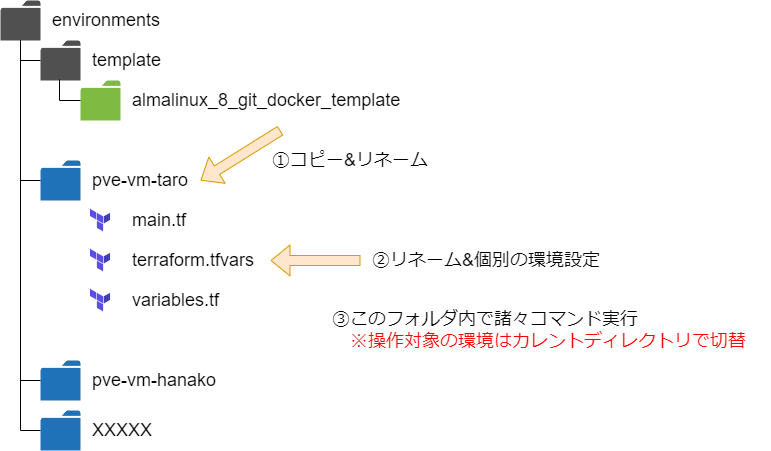

The diagram above was exported from draw.io. Its source (the exported page's mxGraphModel, read from the mxfile embedded in the PNG):
<mxGraphModel dx="978" dy="800" grid="1" gridSize="10" guides="1" tooltips="1" connect="1" arrows="1" fold="1" page="1" pageScale="1" pageWidth="1169" pageHeight="827" background="#ffffff" math="0" shadow="0">
  <root>
    <mxCell id="0" />
    <mxCell id="1" parent="0" />
    <mxCell id="18" value="" style="shape=flexArrow;endArrow=classic;html=1;rounded=0;fillColor=#ffe6cc;strokeColor=#d79b00;" edge="1" parent="1">
      <mxGeometry width="50" height="50" relative="1" as="geometry">
        <mxPoint x="320" y="170" as="sourcePoint" />
        <mxPoint x="240" y="220" as="targetPoint" />
      </mxGeometry>
    </mxCell>
    <mxCell id="9CgZF9EFE1kyV883EvPB-19" value="" style="group" vertex="1" connectable="0" parent="1">
      <mxGeometry x="120" y="240" width="170" height="40" as="geometry" />
    </mxCell>
    <mxCell id="9CgZF9EFE1kyV883EvPB-20" value="" style="shape=image;imageAspect=0;aspect=fixed;verticalLabelPosition=bottom;verticalAlign=top;image=data:image/svg+xml,(base64 omitted: 464 chars);" vertex="1" parent="9CgZF9EFE1kyV883EvPB-19">
      <mxGeometry width="40" height="40" as="geometry" />
    </mxCell>
    <mxCell id="9CgZF9EFE1kyV883EvPB-21" value="main.tf" style="text;html=1;strokeColor=none;fillColor=none;align=left;verticalAlign=middle;whiteSpace=wrap;rounded=0;fontSize=18;fontStyle=0;labelPosition=center;verticalLabelPosition=middle;" vertex="1" parent="9CgZF9EFE1kyV883EvPB-19">
      <mxGeometry x="50" width="120" height="40" as="geometry" />
    </mxCell>
    <mxCell id="9CgZF9EFE1kyV883EvPB-22" value="" style="group" vertex="1" connectable="0" parent="1">
      <mxGeometry x="40" y="40" width="170" height="40" as="geometry" />
    </mxCell>
    <mxCell id="9CgZF9EFE1kyV883EvPB-23" value="" style="sketch=0;pointerEvents=1;shadow=0;dashed=0;html=1;strokeColor=none;fillColor=#505050;labelPosition=center;verticalLabelPosition=bottom;verticalAlign=top;outlineConnect=0;align=center;shape=mxgraph.office.concepts.folder;" vertex="1" parent="9CgZF9EFE1kyV883EvPB-22">
      <mxGeometry width="40" height="40" as="geometry" />
    </mxCell>
    <mxCell id="9CgZF9EFE1kyV883EvPB-24" value="environments" style="text;html=1;strokeColor=none;fillColor=none;align=left;verticalAlign=middle;whiteSpace=wrap;rounded=0;fontSize=18;fontStyle=0;labelPosition=center;verticalLabelPosition=middle;" vertex="1" parent="9CgZF9EFE1kyV883EvPB-22">
      <mxGeometry x="50" width="120" height="40" as="geometry" />
    </mxCell>
    <mxCell id="9CgZF9EFE1kyV883EvPB-25" value="" style="group" vertex="1" connectable="0" parent="1">
      <mxGeometry x="120" y="120" width="170" height="40" as="geometry" />
    </mxCell>
    <mxCell id="9CgZF9EFE1kyV883EvPB-26" value="" style="sketch=0;pointerEvents=1;shadow=0;dashed=0;html=1;strokeColor=none;labelPosition=center;verticalLabelPosition=bottom;verticalAlign=top;outlineConnect=0;align=center;shape=mxgraph.office.concepts.folder;fillColor=#7FBA42;" vertex="1" parent="9CgZF9EFE1kyV883EvPB-25">
      <mxGeometry width="40" height="40" as="geometry" />
    </mxCell>
    <mxCell id="9CgZF9EFE1kyV883EvPB-27" value="almalinux_8_git_docker_template" style="text;html=1;strokeColor=none;fillColor=none;align=left;verticalAlign=middle;whiteSpace=wrap;rounded=0;fontSize=18;fontStyle=0;labelPosition=center;verticalLabelPosition=middle;" vertex="1" parent="9CgZF9EFE1kyV883EvPB-25">
      <mxGeometry x="50" width="120" height="40" as="geometry" />
    </mxCell>
    <mxCell id="9CgZF9EFE1kyV883EvPB-28" value="" style="group" vertex="1" connectable="0" parent="1">
      <mxGeometry x="80" y="200" width="170" height="40" as="geometry" />
    </mxCell>
    <mxCell id="9CgZF9EFE1kyV883EvPB-29" value="" style="sketch=0;pointerEvents=1;shadow=0;dashed=0;html=1;strokeColor=none;labelPosition=center;verticalLabelPosition=bottom;verticalAlign=top;outlineConnect=0;align=center;shape=mxgraph.office.concepts.folder;fillColor=#2072B8;" vertex="1" parent="9CgZF9EFE1kyV883EvPB-28">
      <mxGeometry width="40" height="40" as="geometry" />
    </mxCell>
    <mxCell id="9CgZF9EFE1kyV883EvPB-30" value="pve-vm-taro" style="text;html=1;strokeColor=none;fillColor=none;align=left;verticalAlign=middle;whiteSpace=wrap;rounded=0;fontSize=18;fontStyle=0;labelPosition=center;verticalLabelPosition=middle;" vertex="1" parent="9CgZF9EFE1kyV883EvPB-28">
      <mxGeometry x="50" width="120" height="40" as="geometry" />
    </mxCell>
    <mxCell id="9CgZF9EFE1kyV883EvPB-31" value="" style="group" vertex="1" connectable="0" parent="1">
      <mxGeometry x="80" y="80" width="170" height="40" as="geometry" />
    </mxCell>
    <mxCell id="9CgZF9EFE1kyV883EvPB-32" value="" style="sketch=0;pointerEvents=1;shadow=0;dashed=0;html=1;strokeColor=none;fillColor=#505050;labelPosition=center;verticalLabelPosition=bottom;verticalAlign=top;outlineConnect=0;align=center;shape=mxgraph.office.concepts.folder;" vertex="1" parent="9CgZF9EFE1kyV883EvPB-31">
      <mxGeometry width="40" height="40" as="geometry" />
    </mxCell>
    <mxCell id="9CgZF9EFE1kyV883EvPB-33" value="template" style="text;html=1;strokeColor=none;fillColor=none;align=left;verticalAlign=middle;whiteSpace=wrap;rounded=0;fontSize=18;fontStyle=0;labelPosition=center;verticalLabelPosition=middle;" vertex="1" parent="9CgZF9EFE1kyV883EvPB-31">
      <mxGeometry x="50" width="120" height="40" as="geometry" />
    </mxCell>
    <mxCell id="9CgZF9EFE1kyV883EvPB-34" value="" style="endArrow=none;html=1;rounded=0;" edge="1" parent="1" source="9CgZF9EFE1kyV883EvPB-32" target="9CgZF9EFE1kyV883EvPB-23">
      <mxGeometry width="50" height="50" relative="1" as="geometry">
        <mxPoint x="270" y="377.65625" as="sourcePoint" />
        <mxPoint x="215" y="320" as="targetPoint" />
        <Array as="points">
          <mxPoint x="60" y="100" />
        </Array>
      </mxGeometry>
    </mxCell>
    <mxCell id="9CgZF9EFE1kyV883EvPB-35" value="" style="endArrow=none;html=1;rounded=0;entryX=0.475;entryY=0.975;entryDx=0;entryDy=0;entryPerimeter=0;" edge="1" parent="1" source="9CgZF9EFE1kyV883EvPB-26" target="9CgZF9EFE1kyV883EvPB-32">
      <mxGeometry width="50" height="50" relative="1" as="geometry">
        <mxPoint x="90" y="110" as="sourcePoint" />
        <mxPoint x="70" y="90" as="targetPoint" />
        <Array as="points">
          <mxPoint x="99" y="140" />
        </Array>
      </mxGeometry>
    </mxCell>
    <mxCell id="9CgZF9EFE1kyV883EvPB-36" value="" style="group" vertex="1" connectable="0" parent="1">
      <mxGeometry x="80" y="400" width="220" height="40" as="geometry" />
    </mxCell>
    <mxCell id="9CgZF9EFE1kyV883EvPB-37" value="" style="sketch=0;pointerEvents=1;shadow=0;dashed=0;html=1;strokeColor=none;labelPosition=center;verticalLabelPosition=bottom;verticalAlign=top;outlineConnect=0;align=center;shape=mxgraph.office.concepts.folder;fillColor=#2072B8;" vertex="1" parent="9CgZF9EFE1kyV883EvPB-36">
      <mxGeometry width="40" height="40" as="geometry" />
    </mxCell>
    <mxCell id="9CgZF9EFE1kyV883EvPB-38" value="pve-vm-hanako" style="text;html=1;strokeColor=none;fillColor=none;align=left;verticalAlign=middle;whiteSpace=wrap;rounded=0;fontSize=18;fontStyle=0;labelPosition=center;verticalLabelPosition=middle;" vertex="1" parent="9CgZF9EFE1kyV883EvPB-36">
      <mxGeometry x="50" width="170" height="40" as="geometry" />
    </mxCell>
    <mxCell id="9CgZF9EFE1kyV883EvPB-42" value="" style="group" vertex="1" connectable="0" parent="1">
      <mxGeometry x="120" y="280" width="170" height="40" as="geometry" />
    </mxCell>
    <mxCell id="9CgZF9EFE1kyV883EvPB-43" value="" style="shape=image;imageAspect=0;aspect=fixed;verticalLabelPosition=bottom;verticalAlign=top;image=data:image/svg+xml,(base64 omitted: 464 chars);" vertex="1" parent="9CgZF9EFE1kyV883EvPB-42">
      <mxGeometry width="40" height="40" as="geometry" />
    </mxCell>
    <mxCell id="9CgZF9EFE1kyV883EvPB-44" value="terraform.tfvars" style="text;html=1;strokeColor=none;fillColor=none;align=left;verticalAlign=middle;whiteSpace=wrap;rounded=0;fontSize=18;fontStyle=0;labelPosition=center;verticalLabelPosition=middle;" vertex="1" parent="9CgZF9EFE1kyV883EvPB-42">
      <mxGeometry x="50" width="120" height="40" as="geometry" />
    </mxCell>
    <mxCell id="9CgZF9EFE1kyV883EvPB-45" value="" style="group" vertex="1" connectable="0" parent="1">
      <mxGeometry x="120" y="320" width="170" height="40" as="geometry" />
    </mxCell>
    <mxCell id="9CgZF9EFE1kyV883EvPB-46" value="" style="shape=image;imageAspect=0;aspect=fixed;verticalLabelPosition=bottom;verticalAlign=top;image=data:image/svg+xml,(base64 omitted: 464 chars);" vertex="1" parent="9CgZF9EFE1kyV883EvPB-45">
      <mxGeometry width="40" height="40" as="geometry" />
    </mxCell>
    <mxCell id="9CgZF9EFE1kyV883EvPB-47" value="variables.tf" style="text;html=1;strokeColor=none;fillColor=none;align=left;verticalAlign=middle;whiteSpace=wrap;rounded=0;fontSize=18;fontStyle=0;labelPosition=center;verticalLabelPosition=middle;" vertex="1" parent="9CgZF9EFE1kyV883EvPB-45">
      <mxGeometry x="50" width="120" height="40" as="geometry" />
    </mxCell>
    <mxCell id="9CgZF9EFE1kyV883EvPB-48" value="①コピー&amp;amp;リネーム" style="text;html=1;strokeColor=none;fillColor=none;align=left;verticalAlign=middle;whiteSpace=wrap;rounded=0;fontSize=18;fontStyle=0;labelPosition=center;verticalLabelPosition=middle;" vertex="1" parent="1">
      <mxGeometry x="310" y="180" width="190" height="40" as="geometry" />
    </mxCell>
    <mxCell id="9CgZF9EFE1kyV883EvPB-49" value="" style="group" vertex="1" connectable="0" parent="1">
      <mxGeometry x="80" y="450" width="220" height="40" as="geometry" />
    </mxCell>
    <mxCell id="9CgZF9EFE1kyV883EvPB-50" value="" style="sketch=0;pointerEvents=1;shadow=0;dashed=0;html=1;strokeColor=none;labelPosition=center;verticalLabelPosition=bottom;verticalAlign=top;outlineConnect=0;align=center;shape=mxgraph.office.concepts.folder;fillColor=#2072B8;" vertex="1" parent="9CgZF9EFE1kyV883EvPB-49">
      <mxGeometry width="40" height="40" as="geometry" />
    </mxCell>
    <mxCell id="9CgZF9EFE1kyV883EvPB-51" value="XXXXX" style="text;html=1;strokeColor=none;fillColor=none;align=left;verticalAlign=middle;whiteSpace=wrap;rounded=0;fontSize=18;fontStyle=0;labelPosition=center;verticalLabelPosition=middle;" vertex="1" parent="9CgZF9EFE1kyV883EvPB-49">
      <mxGeometry x="50" width="170" height="40" as="geometry" />
    </mxCell>
    <mxCell id="9CgZF9EFE1kyV883EvPB-52" value="" style="shape=flexArrow;endArrow=classic;html=1;rounded=0;fillColor=#ffe6cc;strokeColor=#d79b00;" edge="1" parent="1">
      <mxGeometry width="50" height="50" relative="1" as="geometry">
        <mxPoint x="400" y="300" as="sourcePoint" />
        <mxPoint x="310" y="300" as="targetPoint" />
      </mxGeometry>
    </mxCell>
    <mxCell id="9CgZF9EFE1kyV883EvPB-53" value="②リネーム&amp;amp;個別の環境設定" style="text;html=1;strokeColor=none;fillColor=none;align=left;verticalAlign=middle;whiteSpace=wrap;rounded=0;fontSize=18;fontStyle=0;labelPosition=center;verticalLabelPosition=middle;" vertex="1" parent="1">
      <mxGeometry x="410" y="280" width="250" height="40" as="geometry" />
    </mxCell>
    <mxCell id="9CgZF9EFE1kyV883EvPB-55" value="③このフォルダ内で諸々コマンド実行&lt;br&gt;　&lt;font color=&quot;#ff0000&quot;&gt;※操作対象の環境はカレントディレクトリで切替&lt;/font&gt;" style="text;html=1;strokeColor=none;fillColor=none;align=left;verticalAlign=middle;whiteSpace=wrap;rounded=0;fontSize=18;fontStyle=0;labelPosition=center;verticalLabelPosition=middle;" vertex="1" parent="1">
      <mxGeometry x="370" y="350" width="440" height="40" as="geometry" />
    </mxCell>
    <mxCell id="9CgZF9EFE1kyV883EvPB-56" value="" style="endArrow=none;html=1;rounded=0;" edge="1" parent="1" source="9CgZF9EFE1kyV883EvPB-29" target="9CgZF9EFE1kyV883EvPB-23">
      <mxGeometry width="50" height="50" relative="1" as="geometry">
        <mxPoint x="90" y="110" as="sourcePoint" />
        <mxPoint x="70" y="90" as="targetPoint" />
        <Array as="points">
          <mxPoint x="60" y="220" />
        </Array>
      </mxGeometry>
    </mxCell>
    <mxCell id="9CgZF9EFE1kyV883EvPB-57" value="" style="endArrow=none;html=1;rounded=0;" edge="1" parent="1" source="9CgZF9EFE1kyV883EvPB-37" target="9CgZF9EFE1kyV883EvPB-23">
      <mxGeometry width="50" height="50" relative="1" as="geometry">
        <mxPoint x="70" y="370" as="sourcePoint" />
        <mxPoint x="50" y="230" as="targetPoint" />
        <Array as="points">
          <mxPoint x="60" y="420" />
        </Array>
      </mxGeometry>
    </mxCell>
    <mxCell id="9CgZF9EFE1kyV883EvPB-58" value="" style="endArrow=none;html=1;rounded=0;" edge="1" parent="1" source="9CgZF9EFE1kyV883EvPB-50" target="9CgZF9EFE1kyV883EvPB-23">
      <mxGeometry width="50" height="50" relative="1" as="geometry">
        <mxPoint x="90" y="430" as="sourcePoint" />
        <mxPoint x="70" y="90" as="targetPoint" />
        <Array as="points">
          <mxPoint x="60" y="470" />
        </Array>
      </mxGeometry>
    </mxCell>
  </root>
</mxGraphModel>